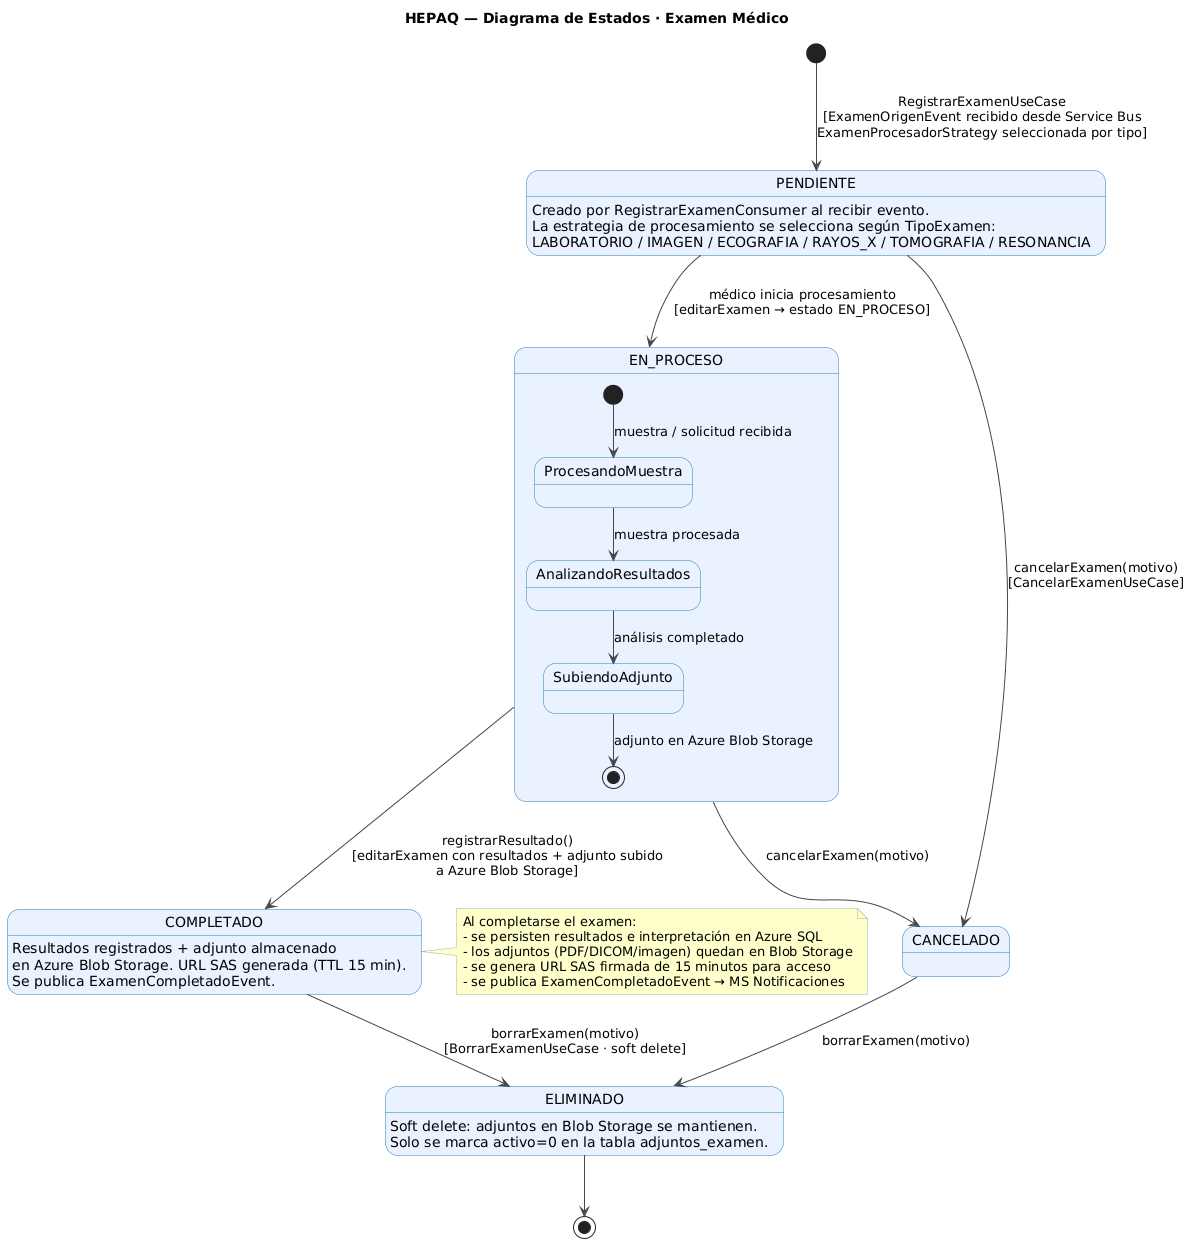

The diagram above was rendered by PlantUML. Its source (embedded in the PNG):
@startuml HEPAQ_State_Examen

skinparam backgroundColor #FFFFFF
skinparam stateBackgroundColor #EAF2FF
skinparam stateBorderColor #2980B9
skinparam stateArrowColor #444444
skinparam noteBackgroundColor #FFFFCC
skinparam noteBorderColor #AAAAAA
skinparam shadowing false

title HEPAQ — Diagrama de Estados · Examen Médico

[*] --> PENDIENTE : RegistrarExamenUseCase\n[ExamenOrigenEvent recibido desde Service Bus\nExamenProcesadorStrategy seleccionada por tipo]

PENDIENTE --> EN_PROCESO : médico inicia procesamiento\n[editarExamen → estado EN_PROCESO]
PENDIENTE --> CANCELADO : cancelarExamen(motivo)\n[CancelarExamenUseCase]

EN_PROCESO --> COMPLETADO : registrarResultado()\n[editarExamen con resultados + adjunto subido\na Azure Blob Storage]
EN_PROCESO --> CANCELADO : cancelarExamen(motivo)

COMPLETADO --> ELIMINADO : borrarExamen(motivo)\n[BorrarExamenUseCase · soft delete]
CANCELADO --> ELIMINADO : borrarExamen(motivo)

ELIMINADO --> [*]

state EN_PROCESO {
    [*] --> ProcesandoMuestra : muestra / solicitud recibida
    ProcesandoMuestra --> AnalizandoResultados : muestra procesada
    AnalizandoResultados --> SubiendoAdjunto : análisis completado
    SubiendoAdjunto --> [*] : adjunto en Azure Blob Storage
}

state PENDIENTE : Creado por RegistrarExamenConsumer al recibir evento.\nLa estrategia de procesamiento se selecciona según TipoExamen:\nLABORATORIO / IMAGEN / ECOGRAFIA / RAYOS_X / TOMOGRAFIA / RESONANCIA
state COMPLETADO : Resultados registrados + adjunto almacenado\nen Azure Blob Storage. URL SAS generada (TTL 15 min).\nSe publica ExamenCompletadoEvent.
state ELIMINADO : Soft delete: adjuntos en Blob Storage se mantienen.\nSolo se marca activo=0 en la tabla adjuntos_examen.

note right of COMPLETADO
  Al completarse el examen:
  - se persisten resultados e interpretación en Azure SQL
  - los adjuntos (PDF/DICOM/imagen) quedan en Blob Storage
  - se genera URL SAS firmada de 15 minutos para acceso
  - se publica ExamenCompletadoEvent → MS Notificaciones
end note

@enduml